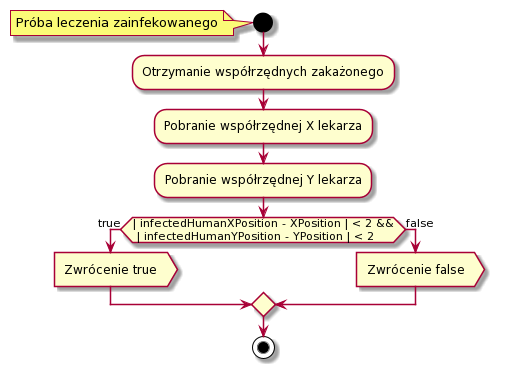

The diagram above was rendered by PlantUML. Its source (embedded in the PNG):
@startuml
start
note left: Próba leczenia zainfekowanego
:Otrzymanie współrzędnych zakażonego;
:Pobranie współrzędnej X lekarza;


:Pobranie współrzędnej Y lekarza;



if (| infectedHumanXPosition - XPosition | < 2 &&
 | infectedHumanYPosition - YPosition | < 2) then (true)
:Zwrócenie true>
else (false)
:Zwrócenie false>
endif





stop
@enduml